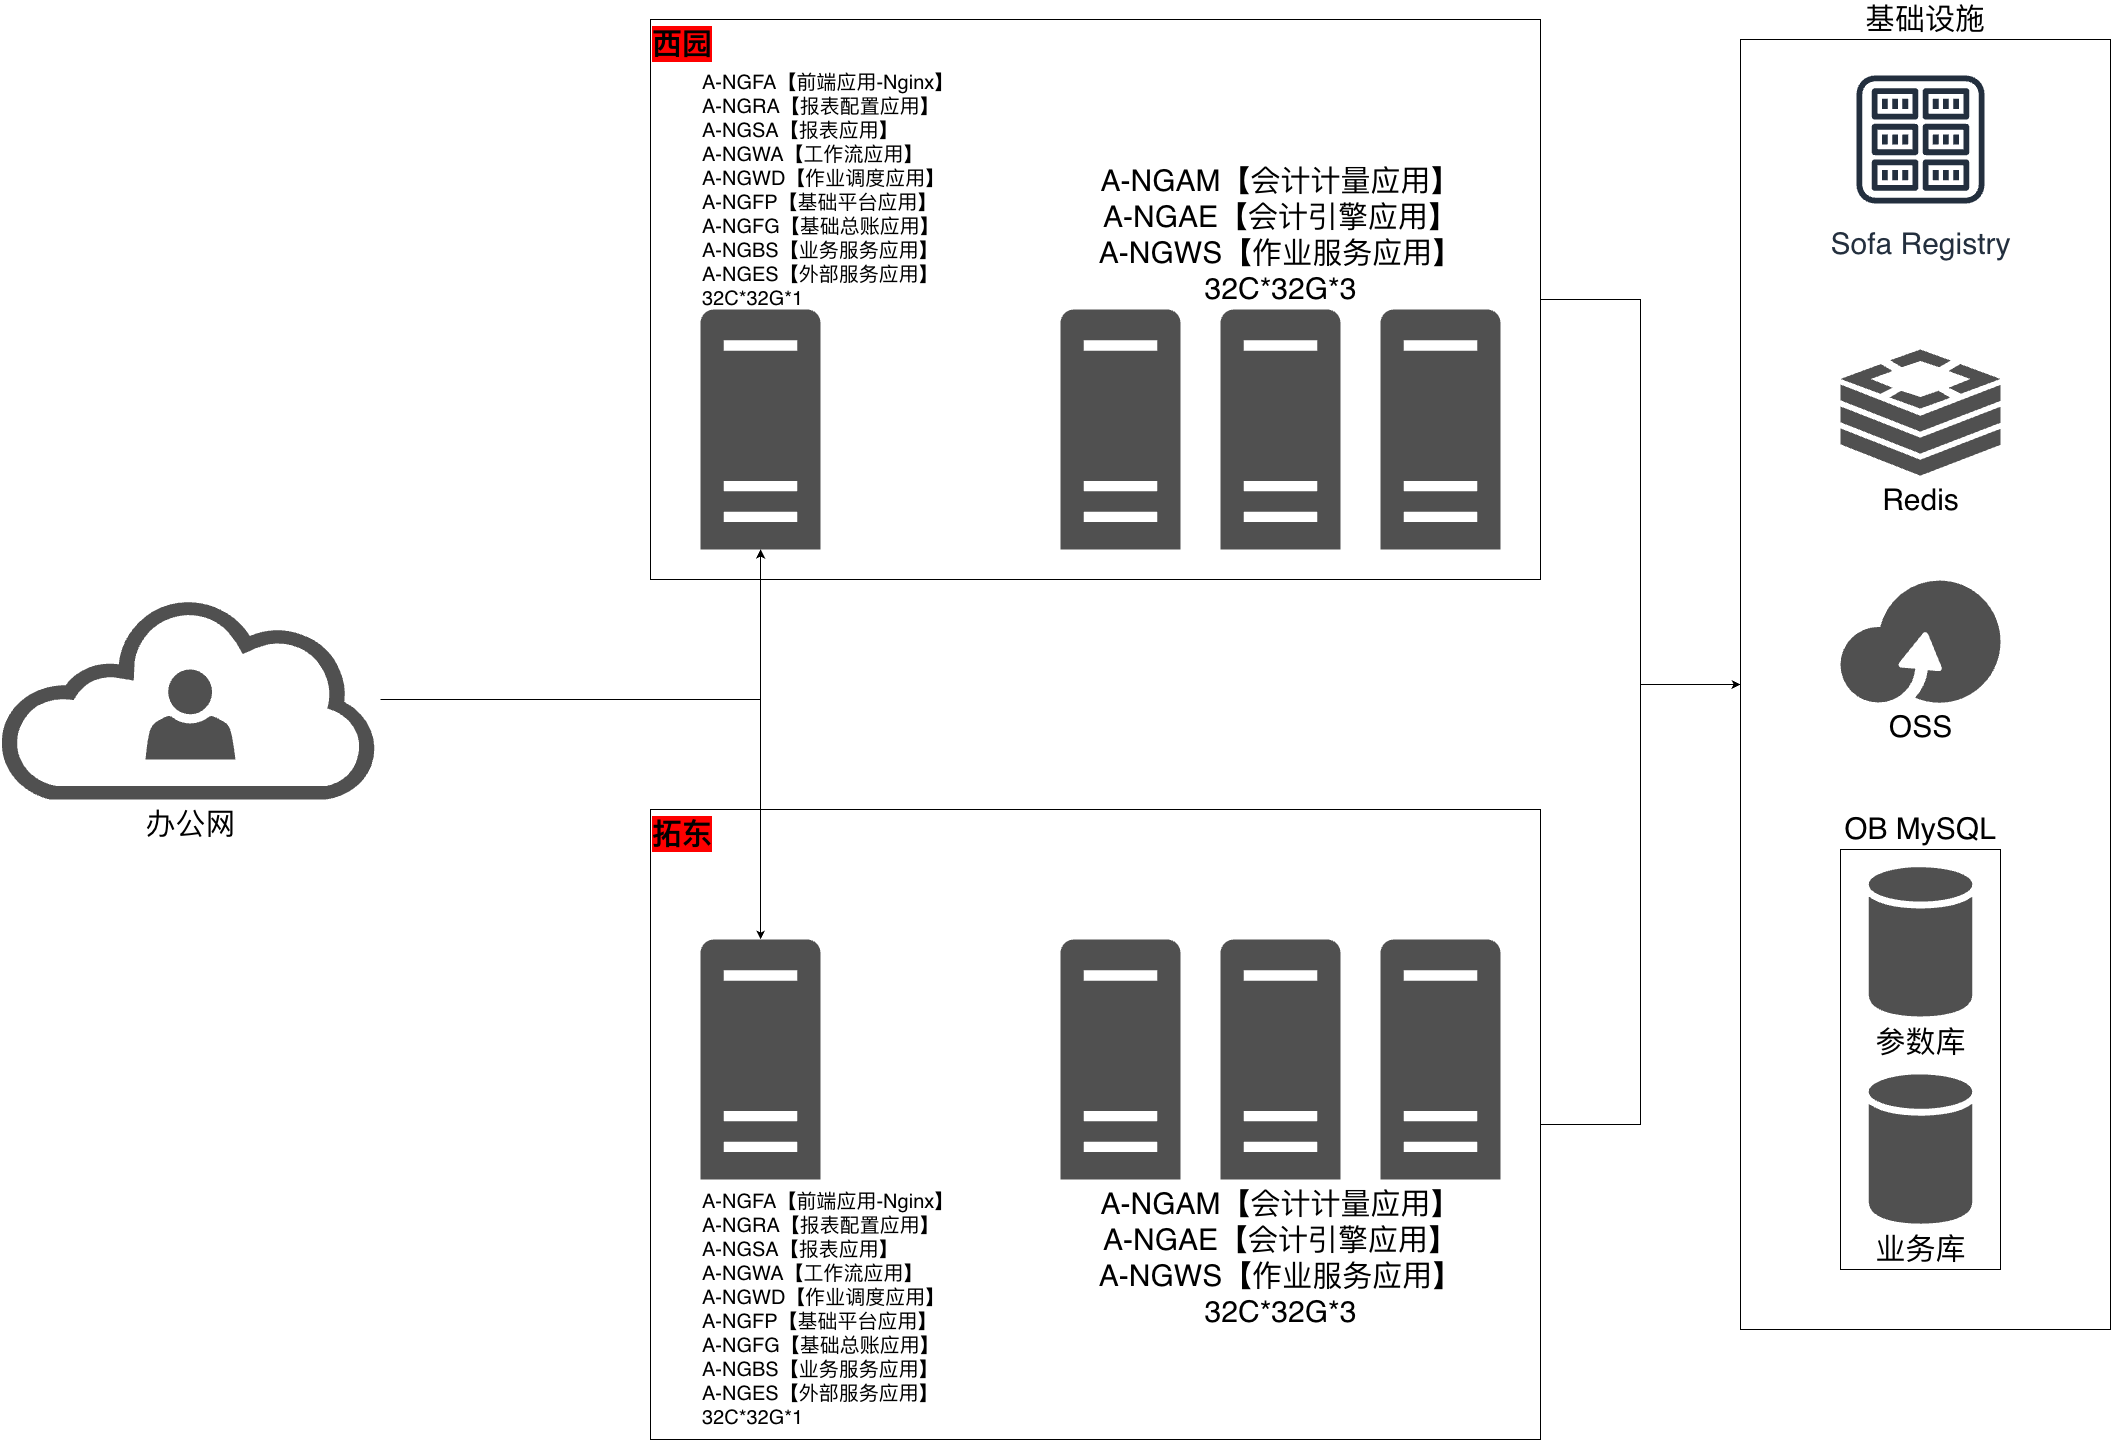

The diagram above was exported from draw.io. Its source (the exported page's mxGraphModel, read from the mxfile embedded in the PNG):
<mxGraphModel dx="5347" dy="2849" grid="1" gridSize="10" guides="1" tooltips="1" connect="1" arrows="1" fold="1" page="1" pageScale="1" pageWidth="827" pageHeight="1169" math="0" shadow="0">
  <root>
    <mxCell id="0" />
    <mxCell id="1" parent="0" />
    <mxCell id="7RD35DVTBnqit5shKbzj-44" style="edgeStyle=orthogonalEdgeStyle;rounded=0;orthogonalLoop=1;jettySize=auto;html=1;" parent="1" source="7RD35DVTBnqit5shKbzj-30" target="7RD35DVTBnqit5shKbzj-41" edge="1">
      <mxGeometry relative="1" as="geometry" />
    </mxCell>
    <mxCell id="7RD35DVTBnqit5shKbzj-30" value="拓东" style="whiteSpace=wrap;html=1;labelBackgroundColor=light-dark(#FF0000,#EDEDED);align=left;labelPosition=center;verticalLabelPosition=middle;verticalAlign=top;fontSize=30;fontStyle=1" parent="1" vertex="1">
      <mxGeometry x="470" y="630" width="890" height="630" as="geometry" />
    </mxCell>
    <mxCell id="7RD35DVTBnqit5shKbzj-45" style="edgeStyle=orthogonalEdgeStyle;rounded=0;orthogonalLoop=1;jettySize=auto;html=1;" parent="1" source="7RD35DVTBnqit5shKbzj-1" target="7RD35DVTBnqit5shKbzj-3" edge="1">
      <mxGeometry relative="1" as="geometry" />
    </mxCell>
    <mxCell id="7RD35DVTBnqit5shKbzj-1" value="办公网" style="sketch=0;pointerEvents=1;shadow=0;dashed=0;html=1;strokeColor=none;fillColor=#505050;labelPosition=center;verticalLabelPosition=bottom;outlineConnect=0;verticalAlign=top;align=center;shape=mxgraph.office.clouds.cloud;fontSize=30;" parent="1" vertex="1">
      <mxGeometry x="-180" y="420" width="380" height="200" as="geometry" />
    </mxCell>
    <mxCell id="7RD35DVTBnqit5shKbzj-2" value="" style="sketch=0;pointerEvents=1;shadow=0;dashed=0;html=1;strokeColor=none;fillColor=#505050;labelPosition=center;verticalLabelPosition=bottom;verticalAlign=top;outlineConnect=0;align=center;shape=mxgraph.office.users.user;fontSize=30;" parent="1" vertex="1">
      <mxGeometry x="-35" y="490" width="90" height="90" as="geometry" />
    </mxCell>
    <mxCell id="7RD35DVTBnqit5shKbzj-3" value="&lt;div style=&quot;line-height: 80%;&quot;&gt;&lt;font style=&quot;font-size: 20px; line-height: 80%;&quot;&gt;A-NGFA【前端应用-Nginx】&lt;/font&gt;&lt;div&gt;&lt;font style=&quot;font-size: 20px; line-height: 80%;&quot;&gt;A-NGRA【报表配置应用】&lt;/font&gt;&lt;/div&gt;&lt;div&gt;&lt;font style=&quot;font-size: 20px; line-height: 80%;&quot;&gt;A-NGSA【报表应用】&lt;/font&gt;&lt;/div&gt;&lt;div&gt;&lt;font style=&quot;font-size: 20px; line-height: 80%;&quot;&gt;A-NGWA【工作流应用】&lt;/font&gt;&lt;/div&gt;&lt;div&gt;&lt;font style=&quot;font-size: 20px; line-height: 80%;&quot;&gt;A-NGWD【作业调度应用】&lt;/font&gt;&lt;/div&gt;&lt;div&gt;&lt;font style=&quot;font-size: 20px; line-height: 80%;&quot;&gt;A-NGFP【基础平台应用】&lt;/font&gt;&lt;/div&gt;&lt;div&gt;&lt;font style=&quot;font-size: 20px; line-height: 80%;&quot;&gt;A-NGFG【基础总账应用】&lt;/font&gt;&lt;/div&gt;&lt;div&gt;&lt;font style=&quot;font-size: 20px; line-height: 80%;&quot;&gt;A-NGBS【业务服务应用】&lt;/font&gt;&lt;/div&gt;&lt;div&gt;&lt;font style=&quot;font-size: 20px; line-height: 80%;&quot;&gt;A-NGES【外部服务应用】&lt;/font&gt;&lt;/div&gt;&lt;div&gt;&lt;font style=&quot;font-size: 20px; line-height: 80%;&quot;&gt;32C*32G*1&lt;/font&gt;&lt;/div&gt;&lt;/div&gt;" style="sketch=0;pointerEvents=1;shadow=0;dashed=0;html=1;strokeColor=none;fillColor=#505050;labelPosition=center;verticalLabelPosition=bottom;verticalAlign=top;outlineConnect=0;align=left;shape=mxgraph.office.servers.server_generic;fontSize=30;" parent="1" vertex="1">
      <mxGeometry x="520" y="760" width="120" height="240" as="geometry" />
    </mxCell>
    <mxCell id="7RD35DVTBnqit5shKbzj-9" value="" style="group;fontSize=30;" parent="1" vertex="1" connectable="0">
      <mxGeometry x="880" y="760" width="440" height="240" as="geometry" />
    </mxCell>
    <mxCell id="7RD35DVTBnqit5shKbzj-6" value="" style="sketch=0;pointerEvents=1;shadow=0;dashed=0;html=1;strokeColor=none;fillColor=#505050;labelPosition=center;verticalLabelPosition=bottom;verticalAlign=top;outlineConnect=0;align=center;shape=mxgraph.office.servers.server_generic;fontSize=30;" parent="7RD35DVTBnqit5shKbzj-9" vertex="1">
      <mxGeometry width="120" height="240" as="geometry" />
    </mxCell>
    <mxCell id="7RD35DVTBnqit5shKbzj-7" value="&lt;font&gt;A-NGAM【会计计量应用】&lt;/font&gt;&lt;div&gt;&lt;font&gt;A-NGAE【会计引擎应用】&lt;/font&gt;&lt;/div&gt;&lt;div&gt;&lt;font&gt;A-NGWS【作业服务应用】&lt;/font&gt;&lt;/div&gt;&lt;div&gt;&lt;font&gt;32C*32G*3&lt;/font&gt;&lt;/div&gt;" style="sketch=0;pointerEvents=1;shadow=0;dashed=0;html=1;strokeColor=none;fillColor=#505050;labelPosition=center;verticalLabelPosition=bottom;verticalAlign=top;outlineConnect=0;align=center;shape=mxgraph.office.servers.server_generic;fontSize=30;" parent="7RD35DVTBnqit5shKbzj-9" vertex="1">
      <mxGeometry x="160" width="120" height="240" as="geometry" />
    </mxCell>
    <mxCell id="7RD35DVTBnqit5shKbzj-8" value="" style="sketch=0;pointerEvents=1;shadow=0;dashed=0;html=1;strokeColor=none;fillColor=#505050;labelPosition=center;verticalLabelPosition=bottom;verticalAlign=top;outlineConnect=0;align=center;shape=mxgraph.office.servers.server_generic;fontSize=30;" parent="7RD35DVTBnqit5shKbzj-9" vertex="1">
      <mxGeometry x="320" width="120" height="240" as="geometry" />
    </mxCell>
    <mxCell id="7RD35DVTBnqit5shKbzj-43" style="edgeStyle=orthogonalEdgeStyle;rounded=0;orthogonalLoop=1;jettySize=auto;html=1;exitX=1;exitY=0.5;exitDx=0;exitDy=0;" parent="1" source="7RD35DVTBnqit5shKbzj-31" target="7RD35DVTBnqit5shKbzj-41" edge="1">
      <mxGeometry relative="1" as="geometry" />
    </mxCell>
    <mxCell id="7RD35DVTBnqit5shKbzj-31" value="西园" style="whiteSpace=wrap;html=1;labelBackgroundColor=light-dark(#FF0000,#EDEDED);align=left;labelPosition=center;verticalLabelPosition=middle;verticalAlign=top;fontSize=30;fontStyle=1" parent="1" vertex="1">
      <mxGeometry x="470" y="-160" width="890" height="560" as="geometry" />
    </mxCell>
    <mxCell id="7RD35DVTBnqit5shKbzj-32" value="&lt;div style=&quot;line-height: 80%;&quot;&gt;&lt;font style=&quot;font-size: 20px; line-height: 80%;&quot;&gt;A-NGFA【前端应用-Nginx】&lt;/font&gt;&lt;div&gt;&lt;font style=&quot;font-size: 20px; line-height: 80%;&quot;&gt;A-NGRA【报表配置应用】&lt;/font&gt;&lt;/div&gt;&lt;div&gt;&lt;font style=&quot;font-size: 20px; line-height: 80%;&quot;&gt;A-NGSA【报表应用】&lt;/font&gt;&lt;/div&gt;&lt;div&gt;&lt;font style=&quot;font-size: 20px; line-height: 80%;&quot;&gt;A-NGWA【工作流应用】&lt;/font&gt;&lt;/div&gt;&lt;div&gt;&lt;font style=&quot;font-size: 20px; line-height: 80%;&quot;&gt;A-NGWD【作业调度应用】&lt;/font&gt;&lt;/div&gt;&lt;div&gt;&lt;font style=&quot;font-size: 20px; line-height: 80%;&quot;&gt;A-NGFP【基础平台应用】&lt;/font&gt;&lt;/div&gt;&lt;div&gt;&lt;font style=&quot;font-size: 20px; line-height: 80%;&quot;&gt;A-NGFG【基础总账应用】&lt;/font&gt;&lt;/div&gt;&lt;div&gt;&lt;font style=&quot;font-size: 20px; line-height: 80%;&quot;&gt;A-NGBS【业务服务应用】&lt;/font&gt;&lt;/div&gt;&lt;div&gt;&lt;font style=&quot;font-size: 20px; line-height: 80%;&quot;&gt;A-NGES【外部服务应用】&lt;/font&gt;&lt;/div&gt;&lt;div&gt;&lt;font style=&quot;font-size: 20px; line-height: 80%;&quot;&gt;32C*32G*1&lt;/font&gt;&lt;/div&gt;&lt;/div&gt;" style="sketch=0;pointerEvents=1;shadow=0;dashed=0;html=1;strokeColor=none;fillColor=#505050;labelPosition=center;verticalLabelPosition=top;verticalAlign=bottom;outlineConnect=0;align=left;shape=mxgraph.office.servers.server_generic;fontSize=30;" parent="1" vertex="1">
      <mxGeometry x="520" y="130" width="120" height="240" as="geometry" />
    </mxCell>
    <mxCell id="7RD35DVTBnqit5shKbzj-33" value="" style="group;labelPosition=center;verticalLabelPosition=top;align=center;verticalAlign=bottom;fontSize=30;" parent="1" vertex="1" connectable="0">
      <mxGeometry x="880" y="130" width="440" height="240" as="geometry" />
    </mxCell>
    <mxCell id="7RD35DVTBnqit5shKbzj-34" value="" style="sketch=0;pointerEvents=1;shadow=0;dashed=0;html=1;strokeColor=none;fillColor=#505050;labelPosition=center;verticalLabelPosition=bottom;verticalAlign=top;outlineConnect=0;align=center;shape=mxgraph.office.servers.server_generic;fontSize=30;" parent="7RD35DVTBnqit5shKbzj-33" vertex="1">
      <mxGeometry width="120" height="240" as="geometry" />
    </mxCell>
    <mxCell id="7RD35DVTBnqit5shKbzj-35" value="&lt;font&gt;A-NGAM【会计计量应用】&lt;/font&gt;&lt;div&gt;&lt;font&gt;A-NGAE【会计引擎应用】&lt;/font&gt;&lt;/div&gt;&lt;div&gt;&lt;font&gt;A-NGWS【作业服务应用】&lt;/font&gt;&lt;/div&gt;&lt;div&gt;&lt;font&gt;32C*32G*3&lt;/font&gt;&lt;/div&gt;" style="sketch=0;pointerEvents=1;shadow=0;dashed=0;html=1;strokeColor=none;fillColor=#505050;labelPosition=center;verticalLabelPosition=top;verticalAlign=bottom;outlineConnect=0;align=center;shape=mxgraph.office.servers.server_generic;fontSize=30;" parent="7RD35DVTBnqit5shKbzj-33" vertex="1">
      <mxGeometry x="160" width="120" height="240" as="geometry" />
    </mxCell>
    <mxCell id="7RD35DVTBnqit5shKbzj-36" value="" style="sketch=0;pointerEvents=1;shadow=0;dashed=0;html=1;strokeColor=none;fillColor=#505050;labelPosition=center;verticalLabelPosition=bottom;verticalAlign=top;outlineConnect=0;align=center;shape=mxgraph.office.servers.server_generic;fontSize=30;" parent="7RD35DVTBnqit5shKbzj-33" vertex="1">
      <mxGeometry x="320" width="120" height="240" as="geometry" />
    </mxCell>
    <mxCell id="7RD35DVTBnqit5shKbzj-42" value="" style="group" parent="1" vertex="1" connectable="0">
      <mxGeometry x="1560" y="-140" width="370" height="1290" as="geometry" />
    </mxCell>
    <mxCell id="7RD35DVTBnqit5shKbzj-41" value="基础设施" style="whiteSpace=wrap;html=1;fontSize=30;labelPosition=center;verticalLabelPosition=top;align=center;verticalAlign=bottom;" parent="7RD35DVTBnqit5shKbzj-42" vertex="1">
      <mxGeometry width="370" height="1290" as="geometry" />
    </mxCell>
    <mxCell id="7RD35DVTBnqit5shKbzj-25" value="Redis" style="points=[];aspect=fixed;html=1;align=center;shadow=0;dashed=0;fillColor=#505050;strokeColor=none;shape=mxgraph.alibaba_cloud.redis_kvstore;labelPosition=center;verticalLabelPosition=bottom;verticalAlign=top;fontSize=30;" parent="7RD35DVTBnqit5shKbzj-42" vertex="1">
      <mxGeometry x="100" y="310" width="160" height="126.17" as="geometry" />
    </mxCell>
    <mxCell id="7RD35DVTBnqit5shKbzj-27" value="OSS" style="points=[];aspect=fixed;html=1;align=center;shadow=0;dashed=0;fillColor=#505050;strokeColor=none;shape=mxgraph.alibaba_cloud.oss_object_storage_service;labelPosition=center;verticalLabelPosition=bottom;verticalAlign=top;fontSize=30;" parent="7RD35DVTBnqit5shKbzj-42" vertex="1">
      <mxGeometry x="100" y="541.0699999999999" width="160" height="122.13" as="geometry" />
    </mxCell>
    <mxCell id="7RD35DVTBnqit5shKbzj-38" value="Sofa Registry" style="sketch=0;outlineConnect=0;fontColor=#232F3E;gradientColor=none;strokeColor=#232F3E;fillColor=#ffffff;dashed=0;verticalLabelPosition=bottom;verticalAlign=top;align=center;html=1;fontSize=30;fontStyle=0;aspect=fixed;shape=mxgraph.aws4.resourceIcon;resIcon=mxgraph.aws4.registry;" parent="7RD35DVTBnqit5shKbzj-42" vertex="1">
      <mxGeometry x="100" y="20" width="160" height="160" as="geometry" />
    </mxCell>
    <mxCell id="7RD35DVTBnqit5shKbzj-40" value="" style="group" parent="7RD35DVTBnqit5shKbzj-42" vertex="1" connectable="0">
      <mxGeometry x="100" y="810" width="160" height="420" as="geometry" />
    </mxCell>
    <mxCell id="7RD35DVTBnqit5shKbzj-15" value="OB MySQL" style="whiteSpace=wrap;html=1;labelPosition=center;verticalLabelPosition=top;align=center;verticalAlign=bottom;fontSize=30;container=0;" parent="7RD35DVTBnqit5shKbzj-40" vertex="1">
      <mxGeometry width="160" height="420" as="geometry" />
    </mxCell>
    <mxCell id="7RD35DVTBnqit5shKbzj-10" value="业务库" style="sketch=0;shadow=0;dashed=0;html=1;strokeColor=none;fillColor=#505050;labelPosition=center;verticalLabelPosition=bottom;verticalAlign=top;outlineConnect=0;align=center;shape=mxgraph.office.databases.database;fontSize=30;container=0;" parent="7RD35DVTBnqit5shKbzj-40" vertex="1">
      <mxGeometry x="28.235294117647072" y="224.8858139534883" width="103.52941176470587" height="150.2325581395349" as="geometry" />
    </mxCell>
    <mxCell id="7RD35DVTBnqit5shKbzj-11" value="参数库" style="sketch=0;shadow=0;dashed=0;html=1;strokeColor=none;fillColor=#505050;labelPosition=center;verticalLabelPosition=bottom;verticalAlign=top;outlineConnect=0;align=center;shape=mxgraph.office.databases.database;fontSize=30;container=0;" parent="7RD35DVTBnqit5shKbzj-40" vertex="1">
      <mxGeometry x="28.235294117647072" y="17.674418604651123" width="103.52941176470587" height="150.2325581395349" as="geometry" />
    </mxCell>
    <mxCell id="7RD35DVTBnqit5shKbzj-46" style="edgeStyle=orthogonalEdgeStyle;rounded=0;orthogonalLoop=1;jettySize=auto;html=1;" parent="1" source="7RD35DVTBnqit5shKbzj-1" target="7RD35DVTBnqit5shKbzj-32" edge="1">
      <mxGeometry relative="1" as="geometry" />
    </mxCell>
  </root>
</mxGraphModel>